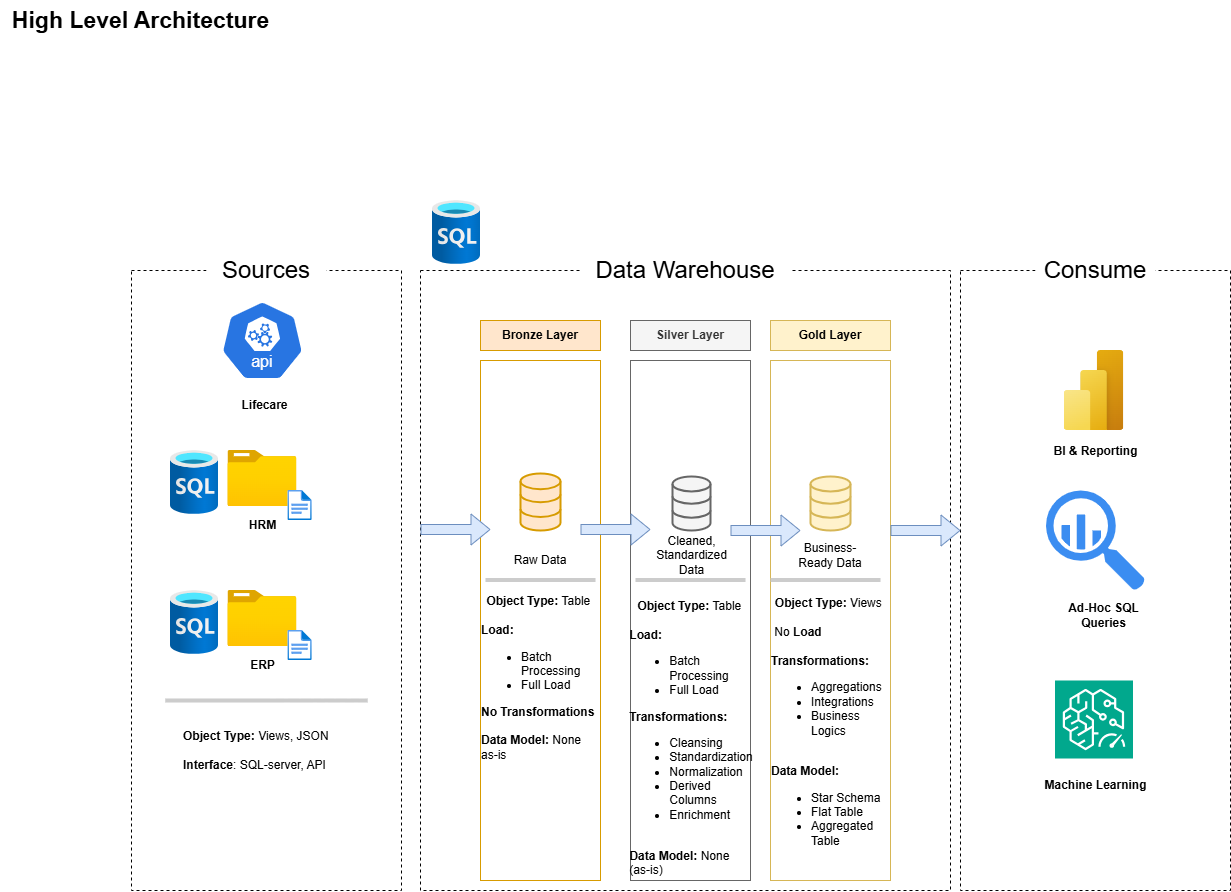

The diagram above was exported from draw.io. Its source (the exported page's mxGraphModel, read from the mxfile embedded in the PNG):
<mxGraphModel dx="405" dy="1097" grid="1" gridSize="10" guides="0" tooltips="1" connect="0" arrows="0" fold="1" page="1" pageScale="1" pageWidth="827" pageHeight="1169" background="none" math="0" shadow="0">
  <root>
    <mxCell id="0" />
    <mxCell id="1" parent="0" />
    <mxCell id="jNJo2oI_v9kwskUjXA3D-1" value="&lt;b&gt;&lt;font style=&quot;font-size: 23px;&quot;&gt;High Level Architecture&lt;/font&gt;&lt;/b&gt;" style="text;html=1;align=center;verticalAlign=middle;resizable=0;points=[];autosize=1;strokeColor=none;fillColor=none;" parent="1" vertex="1">
      <mxGeometry x="840" y="10" width="280" height="40" as="geometry" />
    </mxCell>
    <mxCell id="jNJo2oI_v9kwskUjXA3D-2" value="" style="rounded=0;whiteSpace=wrap;html=1;fillColor=none;dashed=1;" parent="1" vertex="1">
      <mxGeometry x="971" y="280" width="270" height="620" as="geometry" />
    </mxCell>
    <mxCell id="jNJo2oI_v9kwskUjXA3D-3" value="Sources" style="rounded=0;whiteSpace=wrap;html=1;fontSize=24;strokeColor=none;" parent="1" vertex="1">
      <mxGeometry x="1046" y="250" width="120" height="60" as="geometry" />
    </mxCell>
    <mxCell id="jNJo2oI_v9kwskUjXA3D-4" value="" style="rounded=0;whiteSpace=wrap;html=1;fillColor=none;dashed=1;" parent="1" vertex="1">
      <mxGeometry x="1260" y="280" width="530" height="620" as="geometry" />
    </mxCell>
    <mxCell id="jNJo2oI_v9kwskUjXA3D-5" value="Data Warehouse" style="rounded=0;whiteSpace=wrap;html=1;fontSize=24;strokeColor=none;" parent="1" vertex="1">
      <mxGeometry x="1420" y="250" width="210" height="60" as="geometry" />
    </mxCell>
    <mxCell id="jNJo2oI_v9kwskUjXA3D-6" value="" style="rounded=0;whiteSpace=wrap;html=1;fillColor=none;dashed=1;" parent="1" vertex="1">
      <mxGeometry x="1800" y="280" width="270" height="620" as="geometry" />
    </mxCell>
    <mxCell id="jNJo2oI_v9kwskUjXA3D-7" value="Consume" style="rounded=0;whiteSpace=wrap;html=1;fontSize=24;strokeColor=none;" parent="1" vertex="1">
      <mxGeometry x="1875" y="250" width="120" height="60" as="geometry" />
    </mxCell>
    <mxCell id="jNJo2oI_v9kwskUjXA3D-8" value="Bronze Layer" style="rounded=0;whiteSpace=wrap;html=1;fillColor=#ffe6cc;strokeColor=#d79b00;fontStyle=1" parent="1" vertex="1">
      <mxGeometry x="1320" y="330" width="120" height="30" as="geometry" />
    </mxCell>
    <mxCell id="jNJo2oI_v9kwskUjXA3D-9" value="" style="rounded=0;whiteSpace=wrap;html=1;fillColor=none;strokeColor=#d79b00;" parent="1" vertex="1">
      <mxGeometry x="1320" y="370" width="120" height="520" as="geometry" />
    </mxCell>
    <mxCell id="jNJo2oI_v9kwskUjXA3D-10" value="Silver Layer" style="rounded=0;whiteSpace=wrap;html=1;fillColor=#f5f5f5;strokeColor=#666666;fontColor=#333333;fontStyle=1" parent="1" vertex="1">
      <mxGeometry x="1470" y="330" width="120" height="30" as="geometry" />
    </mxCell>
    <mxCell id="jNJo2oI_v9kwskUjXA3D-11" value="" style="rounded=0;whiteSpace=wrap;html=1;fillColor=none;strokeColor=#666666;fontColor=#333333;" parent="1" vertex="1">
      <mxGeometry x="1470" y="370" width="120" height="520" as="geometry" />
    </mxCell>
    <mxCell id="jNJo2oI_v9kwskUjXA3D-12" value="Gold Layer" style="rounded=0;whiteSpace=wrap;html=1;fillColor=#fff2cc;strokeColor=#d6b656;fontStyle=1" parent="1" vertex="1">
      <mxGeometry x="1610" y="330" width="120" height="30" as="geometry" />
    </mxCell>
    <mxCell id="jNJo2oI_v9kwskUjXA3D-13" value="" style="rounded=0;whiteSpace=wrap;html=1;fillColor=none;strokeColor=#d6b656;" parent="1" vertex="1">
      <mxGeometry x="1610" y="370" width="120" height="520" as="geometry" />
    </mxCell>
    <mxCell id="jNJo2oI_v9kwskUjXA3D-14" value="" style="image;aspect=fixed;html=1;points=[];align=center;fontSize=12;image=img/lib/azure2/general/Folder_Blank.svg;" parent="1" vertex="1">
      <mxGeometry x="1067.4" y="460" width="69" height="56.00000000000001" as="geometry" />
    </mxCell>
    <mxCell id="jNJo2oI_v9kwskUjXA3D-17" value="" style="aspect=fixed;sketch=0;html=1;dashed=0;whitespace=wrap;verticalLabelPosition=bottom;verticalAlign=top;fillColor=#2875E2;strokeColor=#ffffff;points=[[0.005,0.63,0],[0.1,0.2,0],[0.9,0.2,0],[0.5,0,0],[0.995,0.63,0],[0.72,0.99,0],[0.5,1,0],[0.28,0.99,0]];shape=mxgraph.kubernetes.icon2;kubernetesLabel=1;prIcon=api" parent="1" vertex="1">
      <mxGeometry x="1060.24" y="310" width="83.33" height="80" as="geometry" />
    </mxCell>
    <mxCell id="jNJo2oI_v9kwskUjXA3D-18" value="" style="image;aspect=fixed;html=1;points=[];align=center;fontSize=12;image=img/lib/azure2/general/File.svg;" parent="1" vertex="1">
      <mxGeometry x="1127.4" y="500" width="24.35" height="30" as="geometry" />
    </mxCell>
    <mxCell id="jNJo2oI_v9kwskUjXA3D-19" value="" style="image;aspect=fixed;html=1;points=[];align=center;fontSize=12;image=img/lib/azure2/general/Folder_Blank.svg;" parent="1" vertex="1">
      <mxGeometry x="1067.4" y="600" width="69" height="56.00000000000001" as="geometry" />
    </mxCell>
    <mxCell id="jNJo2oI_v9kwskUjXA3D-20" value="" style="image;aspect=fixed;html=1;points=[];align=center;fontSize=12;image=img/lib/azure2/general/File.svg;" parent="1" vertex="1">
      <mxGeometry x="1127.4" y="640" width="24.35" height="30" as="geometry" />
    </mxCell>
    <mxCell id="jNJo2oI_v9kwskUjXA3D-21" value="&lt;b&gt;HRM&lt;/b&gt;" style="text;html=1;align=center;verticalAlign=middle;resizable=0;points=[];autosize=1;strokeColor=none;fillColor=none;" parent="1" vertex="1">
      <mxGeometry x="1077.4" y="520" width="50" height="30" as="geometry" />
    </mxCell>
    <mxCell id="jNJo2oI_v9kwskUjXA3D-22" value="&lt;b&gt;ERP&lt;/b&gt;" style="text;html=1;align=center;verticalAlign=middle;resizable=0;points=[];autosize=1;strokeColor=none;fillColor=none;" parent="1" vertex="1">
      <mxGeometry x="1076.73" y="660" width="50" height="30" as="geometry" />
    </mxCell>
    <mxCell id="jNJo2oI_v9kwskUjXA3D-23" value="&lt;b&gt;Lifecare&lt;/b&gt;" style="text;html=1;align=center;verticalAlign=middle;resizable=0;points=[];autosize=1;strokeColor=none;fillColor=none;" parent="1" vertex="1">
      <mxGeometry x="1069.24" y="400" width="70" height="30" as="geometry" />
    </mxCell>
    <mxCell id="jNJo2oI_v9kwskUjXA3D-24" value="&lt;font&gt;&lt;b&gt;Object Type: &lt;/b&gt;Views, JSON&lt;/font&gt;&lt;div&gt;&lt;br&gt;&lt;div&gt;&lt;font&gt;&lt;b&gt;Interface&lt;/b&gt;: SQL-server, API&lt;/font&gt;&lt;/div&gt;&lt;/div&gt;" style="text;html=1;align=left;verticalAlign=middle;resizable=0;points=[];autosize=1;strokeColor=none;fillColor=none;" parent="1" vertex="1">
      <mxGeometry x="1021" y="730" width="170" height="60" as="geometry" />
    </mxCell>
    <mxCell id="jNJo2oI_v9kwskUjXA3D-31" value="" style="endArrow=none;html=1;rounded=0;strokeColor=#CCCCCC;strokeWidth=4;" parent="1" edge="1">
      <mxGeometry width="50" height="50" relative="1" as="geometry">
        <mxPoint x="1004.75" y="710" as="sourcePoint" />
        <mxPoint x="1207.24" y="710" as="targetPoint" />
      </mxGeometry>
    </mxCell>
    <mxCell id="jNJo2oI_v9kwskUjXA3D-32" value="" style="html=1;verticalLabelPosition=bottom;align=center;labelBackgroundColor=#ffffff;verticalAlign=top;strokeWidth=2;strokeColor=#d79b00;shadow=0;dashed=0;shape=mxgraph.ios7.icons.data;fillColor=#ffe6cc;" parent="1" vertex="1">
      <mxGeometry x="1360" y="483" width="40" height="57" as="geometry" />
    </mxCell>
    <mxCell id="jNJo2oI_v9kwskUjXA3D-33" value="" style="html=1;verticalLabelPosition=bottom;align=center;labelBackgroundColor=#ffffff;verticalAlign=top;strokeWidth=2;strokeColor=#666666;shadow=0;dashed=0;shape=mxgraph.ios7.icons.data;fillColor=#f5f5f5;fontColor=#333333;" parent="1" vertex="1">
      <mxGeometry x="1512" y="486" width="38" height="54" as="geometry" />
    </mxCell>
    <mxCell id="jNJo2oI_v9kwskUjXA3D-34" value="" style="html=1;verticalLabelPosition=bottom;align=center;labelBackgroundColor=#ffffff;verticalAlign=top;strokeWidth=2;strokeColor=#d6b656;shadow=0;dashed=0;shape=mxgraph.ios7.icons.data;fillColor=#fff2cc;" parent="1" vertex="1">
      <mxGeometry x="1650" y="486" width="40" height="54" as="geometry" />
    </mxCell>
    <mxCell id="jNJo2oI_v9kwskUjXA3D-36" value="" style="shape=flexArrow;endArrow=classic;html=1;rounded=0;fillColor=#dae8fc;strokeColor=#6c8ebf;" parent="1" edge="1">
      <mxGeometry width="50" height="50" relative="1" as="geometry">
        <mxPoint x="1570" y="540" as="sourcePoint" />
        <mxPoint x="1640" y="540" as="targetPoint" />
      </mxGeometry>
    </mxCell>
    <mxCell id="jNJo2oI_v9kwskUjXA3D-38" value="" style="shape=flexArrow;endArrow=classic;html=1;rounded=0;fillColor=#dae8fc;strokeColor=#6c8ebf;" parent="1" edge="1">
      <mxGeometry width="50" height="50" relative="1" as="geometry">
        <mxPoint x="1420" y="539" as="sourcePoint" />
        <mxPoint x="1490" y="539" as="targetPoint" />
      </mxGeometry>
    </mxCell>
    <mxCell id="jNJo2oI_v9kwskUjXA3D-40" value="" style="shape=flexArrow;endArrow=classic;html=1;rounded=0;fillColor=#dae8fc;strokeColor=#6c8ebf;" parent="1" edge="1">
      <mxGeometry width="50" height="50" relative="1" as="geometry">
        <mxPoint x="1730" y="540" as="sourcePoint" />
        <mxPoint x="1800" y="540" as="targetPoint" />
      </mxGeometry>
    </mxCell>
    <mxCell id="jNJo2oI_v9kwskUjXA3D-41" value="" style="shape=flexArrow;endArrow=classic;html=1;rounded=0;fillColor=#dae8fc;strokeColor=#6c8ebf;" parent="1" edge="1">
      <mxGeometry width="50" height="50" relative="1" as="geometry">
        <mxPoint x="1260" y="539" as="sourcePoint" />
        <mxPoint x="1330" y="539" as="targetPoint" />
      </mxGeometry>
    </mxCell>
    <mxCell id="jNJo2oI_v9kwskUjXA3D-42" value="Raw Data" style="text;html=1;align=center;verticalAlign=middle;whiteSpace=wrap;rounded=0;" parent="1" vertex="1">
      <mxGeometry x="1350" y="555" width="60" height="30" as="geometry" />
    </mxCell>
    <mxCell id="jNJo2oI_v9kwskUjXA3D-43" value="Cleaned, Standardized Data" style="text;html=1;align=center;verticalAlign=middle;whiteSpace=wrap;rounded=0;" parent="1" vertex="1">
      <mxGeometry x="1486.5" y="550" width="89" height="30" as="geometry" />
    </mxCell>
    <mxCell id="jNJo2oI_v9kwskUjXA3D-44" value="Business-Ready Data" style="text;html=1;align=center;verticalAlign=middle;whiteSpace=wrap;rounded=0;" parent="1" vertex="1">
      <mxGeometry x="1630" y="550" width="80" height="30" as="geometry" />
    </mxCell>
    <mxCell id="jNJo2oI_v9kwskUjXA3D-45" value="&lt;b&gt;Object Type: &lt;/b&gt;Table&lt;b&gt;&amp;nbsp;&lt;/b&gt;&lt;div style=&quot;text-align: left;&quot;&gt;&lt;br&gt;&lt;/div&gt;&lt;div style=&quot;text-align: left;&quot;&gt;&lt;b&gt;Load:&lt;/b&gt;&lt;/div&gt;&lt;div style=&quot;text-align: left;&quot;&gt;&lt;ul&gt;&lt;li&gt;Batch Processing&lt;/li&gt;&lt;li&gt;Full Load&lt;/li&gt;&lt;/ul&gt;&lt;div&gt;&lt;b&gt;No Transformations&lt;/b&gt;&lt;/div&gt;&lt;div&gt;&lt;b&gt;&lt;br&gt;&lt;/b&gt;&lt;/div&gt;&lt;div&gt;&lt;b&gt;Data Model: &lt;/b&gt;None as-is&lt;/div&gt;&lt;/div&gt;&lt;div style=&quot;text-align: left;&quot;&gt;&lt;span style=&quot;white-space: pre;&quot;&gt;&#09;&lt;/span&gt;&lt;br&gt;&lt;/div&gt;" style="text;html=1;align=center;verticalAlign=middle;whiteSpace=wrap;rounded=0;" parent="1" vertex="1">
      <mxGeometry x="1320" y="680" width="120" height="30" as="geometry" />
    </mxCell>
    <mxCell id="jNJo2oI_v9kwskUjXA3D-47" value="" style="endArrow=none;html=1;rounded=0;strokeColor=#CCCCCC;strokeWidth=4;" parent="1" edge="1">
      <mxGeometry width="50" height="50" relative="1" as="geometry">
        <mxPoint x="1325" y="589.5" as="sourcePoint" />
        <mxPoint x="1435" y="589.5" as="targetPoint" />
      </mxGeometry>
    </mxCell>
    <mxCell id="jNJo2oI_v9kwskUjXA3D-48" value="" style="endArrow=none;html=1;rounded=0;strokeColor=#CCCCCC;strokeWidth=4;" parent="1" edge="1">
      <mxGeometry width="50" height="50" relative="1" as="geometry">
        <mxPoint x="1475" y="589.5" as="sourcePoint" />
        <mxPoint x="1585" y="589.5" as="targetPoint" />
      </mxGeometry>
    </mxCell>
    <mxCell id="jNJo2oI_v9kwskUjXA3D-49" value="" style="endArrow=none;html=1;rounded=0;strokeColor=#CCCCCC;strokeWidth=4;" parent="1" edge="1">
      <mxGeometry width="50" height="50" relative="1" as="geometry">
        <mxPoint x="1610" y="589.5" as="sourcePoint" />
        <mxPoint x="1720" y="589.5" as="targetPoint" />
      </mxGeometry>
    </mxCell>
    <mxCell id="jNJo2oI_v9kwskUjXA3D-50" value="&lt;b&gt;Object Type: &lt;/b&gt;Table&lt;b&gt;&amp;nbsp;&lt;/b&gt;&lt;div style=&quot;text-align: left;&quot;&gt;&lt;br&gt;&lt;/div&gt;&lt;div style=&quot;text-align: left;&quot;&gt;&lt;b&gt;Load:&amp;nbsp;&lt;/b&gt;&lt;/div&gt;&lt;div style=&quot;text-align: left;&quot;&gt;&lt;ul&gt;&lt;li&gt;Batch Processing&lt;/li&gt;&lt;li&gt;Full Load&lt;/li&gt;&lt;/ul&gt;&lt;div&gt;&lt;b&gt;Transformations:&lt;/b&gt;&lt;/div&gt;&lt;div&gt;&lt;ul&gt;&lt;li&gt;Cleansing&lt;/li&gt;&lt;li&gt;Standardization&lt;/li&gt;&lt;li&gt;Normalization&lt;/li&gt;&lt;li&gt;Derived Columns&lt;/li&gt;&lt;li&gt;Enrichment&lt;/li&gt;&lt;/ul&gt;&lt;/div&gt;&lt;/div&gt;&lt;div style=&quot;text-align: left;&quot;&gt;&lt;div&gt;&lt;b&gt;&lt;br&gt;&lt;/b&gt;&lt;/div&gt;&lt;div&gt;&lt;b&gt;Data Model: &lt;/b&gt;None (as-is)&lt;/div&gt;&lt;/div&gt;&lt;div style=&quot;text-align: left;&quot;&gt;&lt;span style=&quot;white-space: pre;&quot;&gt;&#09;&lt;/span&gt;&lt;br&gt;&lt;/div&gt;" style="text;html=1;align=center;verticalAlign=middle;whiteSpace=wrap;rounded=0;" parent="1" vertex="1">
      <mxGeometry x="1471" y="740" width="120" height="30" as="geometry" />
    </mxCell>
    <mxCell id="jNJo2oI_v9kwskUjXA3D-51" value="&lt;b&gt;Object Type: &lt;/b&gt;Views&lt;b&gt;&amp;nbsp;&lt;/b&gt;&lt;div style=&quot;text-align: left;&quot;&gt;&lt;br&gt;&lt;/div&gt;&lt;div style=&quot;text-align: left;&quot;&gt;&lt;b&gt;&amp;nbsp;&lt;/b&gt;No&amp;nbsp;&lt;b&gt;Load&lt;/b&gt;&lt;/div&gt;&lt;div style=&quot;text-align: left;&quot;&gt;&lt;b&gt;&lt;br&gt;&lt;/b&gt;&lt;/div&gt;&lt;div style=&quot;text-align: left;&quot;&gt;&lt;div&gt;&lt;b&gt;Transformations:&lt;/b&gt;&lt;/div&gt;&lt;div&gt;&lt;ul&gt;&lt;li&gt;Aggregations&lt;/li&gt;&lt;li&gt;Integrations&lt;/li&gt;&lt;li&gt;Business Logics&lt;/li&gt;&lt;/ul&gt;&lt;/div&gt;&lt;/div&gt;&lt;div style=&quot;text-align: left;&quot;&gt;&lt;div&gt;&lt;b&gt;&lt;br&gt;&lt;/b&gt;&lt;/div&gt;&lt;div&gt;&lt;b&gt;Data Model:&amp;nbsp;&lt;/b&gt;&lt;/div&gt;&lt;div&gt;&lt;ul&gt;&lt;li&gt;Star Schema&lt;/li&gt;&lt;li&gt;Flat Table&lt;/li&gt;&lt;li&gt;Aggregated Table&lt;/li&gt;&lt;/ul&gt;&lt;/div&gt;&lt;/div&gt;&lt;div style=&quot;text-align: left;&quot;&gt;&lt;span style=&quot;white-space: pre;&quot;&gt;&#09;&lt;/span&gt;&lt;br&gt;&lt;/div&gt;" style="text;html=1;align=center;verticalAlign=middle;whiteSpace=wrap;rounded=0;" parent="1" vertex="1">
      <mxGeometry x="1610" y="730" width="120" height="30" as="geometry" />
    </mxCell>
    <mxCell id="jNJo2oI_v9kwskUjXA3D-52" value="" style="image;aspect=fixed;html=1;points=[];align=center;fontSize=12;image=img/lib/azure2/power_platform/PowerBI.svg;" parent="1" vertex="1">
      <mxGeometry x="1903.5" y="360" width="60" height="80" as="geometry" />
    </mxCell>
    <mxCell id="jNJo2oI_v9kwskUjXA3D-53" value="" style="sketch=0;html=1;aspect=fixed;strokeColor=none;shadow=0;fillColor=#3B8DF1;verticalAlign=top;labelPosition=center;verticalLabelPosition=bottom;shape=mxgraph.gcp2.big_query" parent="1" vertex="1">
      <mxGeometry x="1885.5" y="500" width="99" height="100" as="geometry" />
    </mxCell>
    <mxCell id="jNJo2oI_v9kwskUjXA3D-54" value="" style="sketch=0;points=[[0,0,0],[0.25,0,0],[0.5,0,0],[0.75,0,0],[1,0,0],[0,1,0],[0.25,1,0],[0.5,1,0],[0.75,1,0],[1,1,0],[0,0.25,0],[0,0.5,0],[0,0.75,0],[1,0.25,0],[1,0.5,0],[1,0.75,0]];outlineConnect=0;fontColor=#232F3E;fillColor=#01A88D;strokeColor=#ffffff;dashed=0;verticalLabelPosition=bottom;verticalAlign=top;align=center;html=1;fontSize=12;fontStyle=0;aspect=fixed;shape=mxgraph.aws4.resourceIcon;resIcon=mxgraph.aws4.elastic_inference_2;" parent="1" vertex="1">
      <mxGeometry x="1894.5" y="690" width="78" height="78" as="geometry" />
    </mxCell>
    <mxCell id="jNJo2oI_v9kwskUjXA3D-55" value="BI &amp;amp; Reporting&lt;div&gt;&lt;br&gt;&lt;/div&gt;" style="text;html=1;align=center;verticalAlign=middle;whiteSpace=wrap;rounded=0;fontStyle=1" parent="1" vertex="1">
      <mxGeometry x="1877.5" y="453" width="115" height="30" as="geometry" />
    </mxCell>
    <mxCell id="jNJo2oI_v9kwskUjXA3D-57" value="&lt;div&gt;Ad-Hoc SQL Queries&lt;/div&gt;" style="text;html=1;align=center;verticalAlign=middle;whiteSpace=wrap;rounded=0;fontStyle=1" parent="1" vertex="1">
      <mxGeometry x="1885.5" y="610" width="115" height="30" as="geometry" />
    </mxCell>
    <mxCell id="jNJo2oI_v9kwskUjXA3D-58" value="Machine Learning" style="text;html=1;align=center;verticalAlign=middle;whiteSpace=wrap;rounded=0;fontStyle=1" parent="1" vertex="1">
      <mxGeometry x="1877.5" y="780" width="115" height="30" as="geometry" />
    </mxCell>
    <mxCell id="jNJo2oI_v9kwskUjXA3D-59" value="" style="image;aspect=fixed;html=1;points=[];align=center;fontSize=12;image=img/lib/azure2/databases/SQL_Database.svg;" parent="1" vertex="1">
      <mxGeometry x="1272" y="210" width="48" height="64" as="geometry" />
    </mxCell>
    <mxCell id="ppmPB_F46ZG9yFt1RUQ2-1" value="" style="image;aspect=fixed;html=1;points=[];align=center;fontSize=12;image=img/lib/azure2/databases/SQL_Database.svg;" parent="1" vertex="1">
      <mxGeometry x="1010" y="460" width="48" height="64" as="geometry" />
    </mxCell>
    <mxCell id="ppmPB_F46ZG9yFt1RUQ2-2" value="" style="image;aspect=fixed;html=1;points=[];align=center;fontSize=12;image=img/lib/azure2/databases/SQL_Database.svg;" parent="1" vertex="1">
      <mxGeometry x="1010" y="600" width="48" height="64" as="geometry" />
    </mxCell>
  </root>
</mxGraphModel>